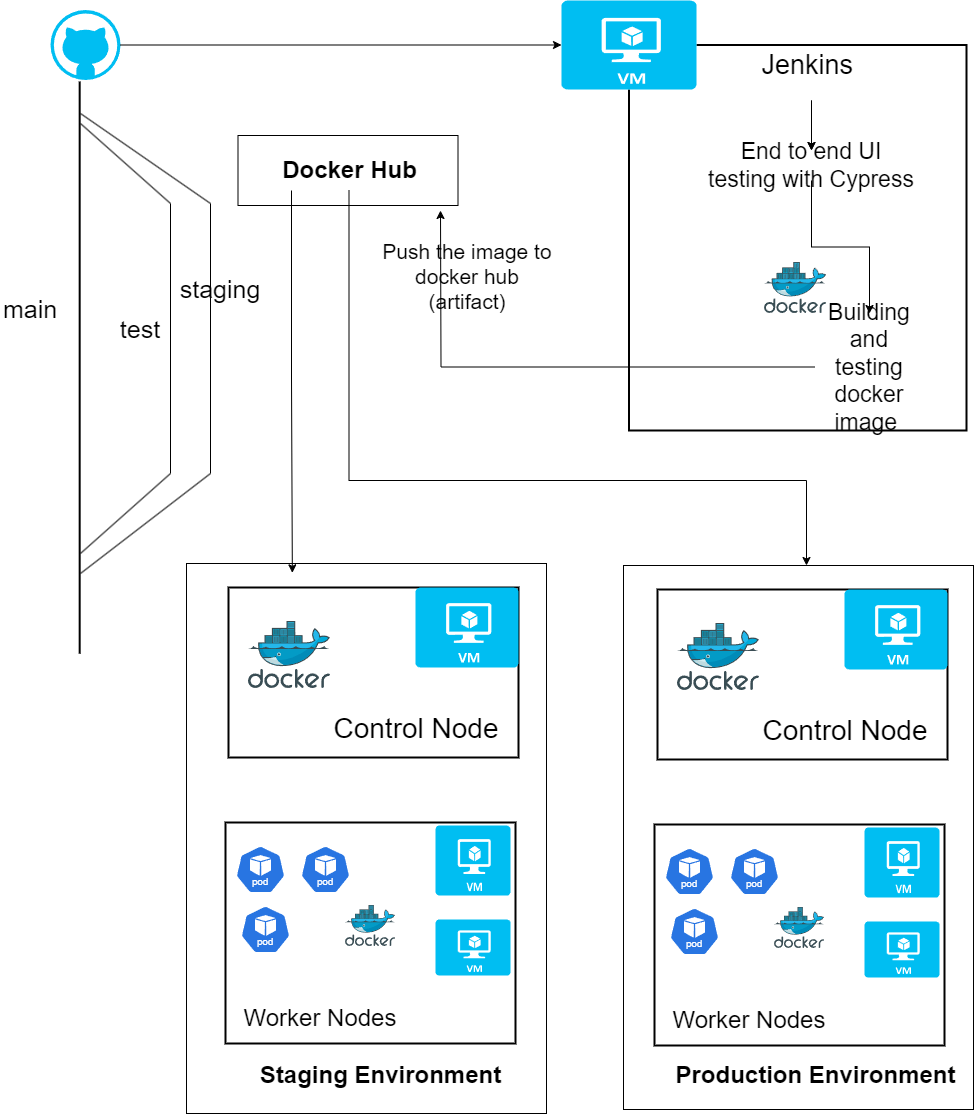

The diagram above was exported from draw.io. Its source (the exported page's mxGraphModel, read from the mxfile embedded in the PNG):
<mxGraphModel dx="1876" dy="1280" grid="1" gridSize="10" guides="1" tooltips="1" connect="1" arrows="1" fold="1" page="1" pageScale="1" pageWidth="850" pageHeight="1100" math="0" shadow="0">
  <root>
    <mxCell id="0" />
    <mxCell id="1" parent="0" />
    <mxCell id="asEpQmURS-C2WSz_2g-7-17" value="" style="rounded=0;whiteSpace=wrap;html=1;" vertex="1" parent="1">
      <mxGeometry x="623" y="605" width="350" height="544" as="geometry" />
    </mxCell>
    <mxCell id="JOQy6RyjEAPbyuUf8xPy-18" value="" style="rounded=0;whiteSpace=wrap;html=1;strokeWidth=2;" parent="1" vertex="1">
      <mxGeometry x="657" y="629" width="290" height="170" as="geometry" />
    </mxCell>
    <mxCell id="JOQy6RyjEAPbyuUf8xPy-15" value="" style="rounded=0;whiteSpace=wrap;html=1;strokeWidth=2;" parent="1" vertex="1">
      <mxGeometry x="654" y="864" width="290" height="221" as="geometry" />
    </mxCell>
    <mxCell id="JOQy6RyjEAPbyuUf8xPy-1" value="" style="verticalLabelPosition=bottom;html=1;verticalAlign=top;align=center;strokeColor=none;fillColor=#00BEF2;shape=mxgraph.azure.virtual_machine;strokeWidth=2;" parent="1" vertex="1">
      <mxGeometry x="864" y="961" width="75" height="56" as="geometry" />
    </mxCell>
    <mxCell id="JOQy6RyjEAPbyuUf8xPy-11" style="edgeStyle=orthogonalEdgeStyle;rounded=0;orthogonalLoop=1;jettySize=auto;html=1;exitX=0.5;exitY=1;exitDx=0;exitDy=0;exitPerimeter=0;endArrow=none;endFill=0;entryX=1;entryY=0.5;entryDx=0;entryDy=0;entryPerimeter=0;strokeWidth=2;" parent="1" source="JOQy6RyjEAPbyuUf8xPy-2" target="JOQy6RyjEAPbyuUf8xPy-2" edge="1">
      <mxGeometry relative="1" as="geometry">
        <mxPoint x="916" y="300" as="targetPoint" />
        <Array as="points">
          <mxPoint x="629" y="470" />
          <mxPoint x="966" y="470" />
          <mxPoint x="966" y="85" />
        </Array>
      </mxGeometry>
    </mxCell>
    <mxCell id="JOQy6RyjEAPbyuUf8xPy-2" value="" style="verticalLabelPosition=bottom;html=1;verticalAlign=top;align=center;strokeColor=none;fillColor=#00BEF2;shape=mxgraph.azure.virtual_machine;strokeWidth=2;" parent="1" vertex="1">
      <mxGeometry x="561" y="40" width="135" height="89" as="geometry" />
    </mxCell>
    <mxCell id="JOQy6RyjEAPbyuUf8xPy-3" value="" style="verticalLabelPosition=bottom;html=1;verticalAlign=top;align=center;strokeColor=none;fillColor=#00BEF2;shape=mxgraph.azure.virtual_machine;strokeWidth=2;" parent="1" vertex="1">
      <mxGeometry x="864" y="867" width="75" height="70" as="geometry" />
    </mxCell>
    <mxCell id="JOQy6RyjEAPbyuUf8xPy-4" value="" style="verticalLabelPosition=bottom;html=1;verticalAlign=top;align=center;strokeColor=none;fillColor=#00BEF2;shape=mxgraph.azure.virtual_machine;strokeWidth=2;" parent="1" vertex="1">
      <mxGeometry x="844" y="629" width="103" height="80" as="geometry" />
    </mxCell>
    <mxCell id="JOQy6RyjEAPbyuUf8xPy-7" style="edgeStyle=orthogonalEdgeStyle;rounded=0;orthogonalLoop=1;jettySize=auto;html=1;endArrow=none;endFill=0;strokeWidth=2;" parent="1" edge="1">
      <mxGeometry relative="1" as="geometry">
        <mxPoint x="79.17" y="693.18" as="targetPoint" />
        <mxPoint x="79.17000000000023" y="121.00124580907021" as="sourcePoint" />
      </mxGeometry>
    </mxCell>
    <mxCell id="asEpQmURS-C2WSz_2g-7-4" value="" style="edgeStyle=orthogonalEdgeStyle;rounded=0;orthogonalLoop=1;jettySize=auto;html=1;" edge="1" parent="1" source="JOQy6RyjEAPbyuUf8xPy-13" target="asEpQmURS-C2WSz_2g-7-1">
      <mxGeometry relative="1" as="geometry" />
    </mxCell>
    <mxCell id="asEpQmURS-C2WSz_2g-7-5" style="edgeStyle=orthogonalEdgeStyle;rounded=0;orthogonalLoop=1;jettySize=auto;html=1;exitX=0.5;exitY=1;exitDx=0;exitDy=0;entryX=0.5;entryY=0;entryDx=0;entryDy=0;" edge="1" parent="1" source="JOQy6RyjEAPbyuUf8xPy-13" target="asEpQmURS-C2WSz_2g-7-1">
      <mxGeometry relative="1" as="geometry" />
    </mxCell>
    <mxCell id="JOQy6RyjEAPbyuUf8xPy-13" value="&lt;font style=&quot;font-size: 27px;&quot;&gt;Jenkins&amp;nbsp;&lt;/font&gt;" style="text;html=1;align=center;verticalAlign=middle;whiteSpace=wrap;rounded=0;strokeWidth=2;" parent="1" vertex="1">
      <mxGeometry x="761" y="70" width="100" height="70" as="geometry" />
    </mxCell>
    <mxCell id="JOQy6RyjEAPbyuUf8xPy-14" value="" style="image;sketch=0;aspect=fixed;html=1;points=[];align=center;fontSize=12;image=img/lib/mscae/Docker.svg;strokeWidth=2;" parent="1" vertex="1">
      <mxGeometry x="764" y="302" width="62.2" height="51" as="geometry" />
    </mxCell>
    <mxCell id="JOQy6RyjEAPbyuUf8xPy-16" value="&lt;font style=&quot;font-size: 24px;&quot;&gt;Worker Nodes&lt;/font&gt;" style="text;html=1;align=center;verticalAlign=middle;whiteSpace=wrap;rounded=0;strokeWidth=2;" parent="1" vertex="1">
      <mxGeometry x="669" y="1045" width="160" height="30" as="geometry" />
    </mxCell>
    <mxCell id="JOQy6RyjEAPbyuUf8xPy-17" value="&lt;font style=&quot;font-size: 28px;&quot;&gt;Control Node&lt;/font&gt;" style="text;html=1;align=center;verticalAlign=middle;whiteSpace=wrap;rounded=0;strokeWidth=2;" parent="1" vertex="1">
      <mxGeometry x="755" y="755" width="180" height="30" as="geometry" />
    </mxCell>
    <mxCell id="JOQy6RyjEAPbyuUf8xPy-19" value="" style="image;sketch=0;aspect=fixed;html=1;points=[];align=center;fontSize=12;image=img/lib/mscae/Docker.svg;strokeWidth=2;" parent="1" vertex="1">
      <mxGeometry x="677" y="662.76" width="82" height="67.24" as="geometry" />
    </mxCell>
    <mxCell id="JOQy6RyjEAPbyuUf8xPy-22" value="" style="aspect=fixed;sketch=0;html=1;dashed=0;whitespace=wrap;verticalLabelPosition=bottom;verticalAlign=top;fillColor=#2875E2;strokeColor=#ffffff;points=[[0.005,0.63,0],[0.1,0.2,0],[0.9,0.2,0],[0.5,0,0],[0.995,0.63,0],[0.72,0.99,0],[0.5,1,0],[0.28,0.99,0]];shape=mxgraph.kubernetes.icon2;kubernetesLabel=1;prIcon=pod;strokeWidth=2;" parent="1" vertex="1">
      <mxGeometry x="729" y="887" width="50" height="48" as="geometry" />
    </mxCell>
    <mxCell id="JOQy6RyjEAPbyuUf8xPy-23" value="" style="aspect=fixed;sketch=0;html=1;dashed=0;whitespace=wrap;verticalLabelPosition=bottom;verticalAlign=top;fillColor=#2875E2;strokeColor=#ffffff;points=[[0.005,0.63,0],[0.1,0.2,0],[0.9,0.2,0],[0.5,0,0],[0.995,0.63,0],[0.72,0.99,0],[0.5,1,0],[0.28,0.99,0]];shape=mxgraph.kubernetes.icon2;kubernetesLabel=1;prIcon=pod;strokeWidth=2;" parent="1" vertex="1">
      <mxGeometry x="669" y="947" width="50" height="48" as="geometry" />
    </mxCell>
    <mxCell id="JOQy6RyjEAPbyuUf8xPy-24" value="" style="aspect=fixed;sketch=0;html=1;dashed=0;whitespace=wrap;verticalLabelPosition=bottom;verticalAlign=top;fillColor=#2875E2;strokeColor=#ffffff;points=[[0.005,0.63,0],[0.1,0.2,0],[0.9,0.2,0],[0.5,0,0],[0.995,0.63,0],[0.72,0.99,0],[0.5,1,0],[0.28,0.99,0]];shape=mxgraph.kubernetes.icon2;kubernetesLabel=1;prIcon=pod;strokeWidth=2;" parent="1" vertex="1">
      <mxGeometry x="664" y="887" width="50" height="48" as="geometry" />
    </mxCell>
    <mxCell id="JOQy6RyjEAPbyuUf8xPy-25" value="" style="image;sketch=0;aspect=fixed;html=1;points=[];align=center;fontSize=12;image=img/lib/mscae/Docker.svg;strokeWidth=2;" parent="1" vertex="1">
      <mxGeometry x="774" y="947" width="50" height="41" as="geometry" />
    </mxCell>
    <mxCell id="JOQy6RyjEAPbyuUf8xPy-30" value="" style="endArrow=none;html=1;rounded=0;" parent="1" edge="1">
      <mxGeometry width="50" height="50" relative="1" as="geometry">
        <mxPoint x="80" y="593" as="sourcePoint" />
        <mxPoint x="170" y="513" as="targetPoint" />
      </mxGeometry>
    </mxCell>
    <mxCell id="JOQy6RyjEAPbyuUf8xPy-31" value="" style="endArrow=none;html=1;rounded=0;" parent="1" edge="1">
      <mxGeometry width="50" height="50" relative="1" as="geometry">
        <mxPoint x="170" y="513" as="sourcePoint" />
        <mxPoint x="170" y="243" as="targetPoint" />
      </mxGeometry>
    </mxCell>
    <mxCell id="JOQy6RyjEAPbyuUf8xPy-32" value="" style="endArrow=none;html=1;rounded=0;" parent="1" edge="1">
      <mxGeometry width="50" height="50" relative="1" as="geometry">
        <mxPoint x="170" y="243" as="sourcePoint" />
        <mxPoint x="80" y="163" as="targetPoint" />
      </mxGeometry>
    </mxCell>
    <mxCell id="JOQy6RyjEAPbyuUf8xPy-33" value="" style="endArrow=none;html=1;rounded=0;" parent="1" edge="1">
      <mxGeometry width="50" height="50" relative="1" as="geometry">
        <mxPoint x="80" y="613" as="sourcePoint" />
        <mxPoint x="210" y="513" as="targetPoint" />
      </mxGeometry>
    </mxCell>
    <mxCell id="JOQy6RyjEAPbyuUf8xPy-34" value="" style="endArrow=none;html=1;rounded=0;" parent="1" edge="1">
      <mxGeometry width="50" height="50" relative="1" as="geometry">
        <mxPoint x="210" y="513" as="sourcePoint" />
        <mxPoint x="210" y="243" as="targetPoint" />
      </mxGeometry>
    </mxCell>
    <mxCell id="JOQy6RyjEAPbyuUf8xPy-35" value="" style="endArrow=none;html=1;rounded=0;" parent="1" edge="1">
      <mxGeometry width="50" height="50" relative="1" as="geometry">
        <mxPoint x="210" y="243" as="sourcePoint" />
        <mxPoint x="80" y="153" as="targetPoint" />
      </mxGeometry>
    </mxCell>
    <mxCell id="JOQy6RyjEAPbyuUf8xPy-37" value="" style="rounded=0;whiteSpace=wrap;html=1;" parent="1" vertex="1">
      <mxGeometry x="237.5" y="175" width="220" height="70" as="geometry" />
    </mxCell>
    <mxCell id="asEpQmURS-C2WSz_2g-7-23" style="edgeStyle=orthogonalEdgeStyle;rounded=0;orthogonalLoop=1;jettySize=auto;html=1;" edge="1" parent="1" source="JOQy6RyjEAPbyuUf8xPy-38" target="asEpQmURS-C2WSz_2g-7-17">
      <mxGeometry relative="1" as="geometry">
        <Array as="points">
          <mxPoint x="349" y="520" />
          <mxPoint x="806" y="520" />
        </Array>
      </mxGeometry>
    </mxCell>
    <mxCell id="JOQy6RyjEAPbyuUf8xPy-38" value="Docker Hub" style="text;strokeColor=none;fillColor=none;html=1;fontSize=24;fontStyle=1;verticalAlign=middle;align=center;" parent="1" vertex="1">
      <mxGeometry x="291" y="190" width="115" height="40" as="geometry" />
    </mxCell>
    <mxCell id="JOQy6RyjEAPbyuUf8xPy-40" value="&lt;font style=&quot;font-size: 25px;&quot;&gt;test&lt;/font&gt;" style="text;html=1;align=center;verticalAlign=middle;whiteSpace=wrap;rounded=0;" parent="1" vertex="1">
      <mxGeometry x="110" y="353" width="60" height="30" as="geometry" />
    </mxCell>
    <mxCell id="JOQy6RyjEAPbyuUf8xPy-43" value="&lt;span style=&quot;font-size: 25px;&quot;&gt;staging&lt;/span&gt;" style="text;html=1;align=center;verticalAlign=middle;whiteSpace=wrap;rounded=0;" parent="1" vertex="1">
      <mxGeometry x="190" y="313" width="60" height="30" as="geometry" />
    </mxCell>
    <mxCell id="JOQy6RyjEAPbyuUf8xPy-48" value="&lt;font style=&quot;font-size: 25px;&quot;&gt;main&lt;/font&gt;" style="text;html=1;align=center;verticalAlign=middle;whiteSpace=wrap;rounded=0;" parent="1" vertex="1">
      <mxGeometry y="333" width="60" height="30" as="geometry" />
    </mxCell>
    <mxCell id="asEpQmURS-C2WSz_2g-7-12" style="edgeStyle=orthogonalEdgeStyle;rounded=0;orthogonalLoop=1;jettySize=auto;html=1;entryX=0.5;entryY=0;entryDx=0;entryDy=0;" edge="1" parent="1" source="asEpQmURS-C2WSz_2g-7-1" target="asEpQmURS-C2WSz_2g-7-7">
      <mxGeometry relative="1" as="geometry" />
    </mxCell>
    <mxCell id="asEpQmURS-C2WSz_2g-7-1" value="&lt;span style=&quot;font-size: 23px;&quot;&gt;End to end UI testing with Cypress&lt;/span&gt;" style="text;html=1;align=center;verticalAlign=middle;whiteSpace=wrap;rounded=0;" vertex="1" parent="1">
      <mxGeometry x="706" y="190" width="210" height="30" as="geometry" />
    </mxCell>
    <mxCell id="asEpQmURS-C2WSz_2g-7-2" value="" style="verticalLabelPosition=bottom;html=1;verticalAlign=top;align=center;strokeColor=none;fillColor=#00BEF2;shape=mxgraph.azure.github_code;pointerEvents=1;" vertex="1" parent="1">
      <mxGeometry x="50" y="49.5" width="70" height="70" as="geometry" />
    </mxCell>
    <mxCell id="asEpQmURS-C2WSz_2g-7-3" style="edgeStyle=orthogonalEdgeStyle;rounded=0;orthogonalLoop=1;jettySize=auto;html=1;exitX=1;exitY=0.5;exitDx=0;exitDy=0;exitPerimeter=0;entryX=0;entryY=0.5;entryDx=0;entryDy=0;entryPerimeter=0;" edge="1" parent="1" source="asEpQmURS-C2WSz_2g-7-2" target="JOQy6RyjEAPbyuUf8xPy-2">
      <mxGeometry relative="1" as="geometry" />
    </mxCell>
    <mxCell id="asEpQmURS-C2WSz_2g-7-13" style="edgeStyle=orthogonalEdgeStyle;rounded=0;orthogonalLoop=1;jettySize=auto;html=1;" edge="1" parent="1" source="asEpQmURS-C2WSz_2g-7-7">
      <mxGeometry relative="1" as="geometry">
        <mxPoint x="440" y="250" as="targetPoint" />
      </mxGeometry>
    </mxCell>
    <mxCell id="asEpQmURS-C2WSz_2g-7-7" value="&lt;font style=&quot;font-size: 23px;&quot;&gt;Building and testing docker image&amp;nbsp;&lt;/font&gt;" style="text;html=1;align=center;verticalAlign=middle;whiteSpace=wrap;rounded=0;" vertex="1" parent="1">
      <mxGeometry x="814" y="353" width="110" height="107" as="geometry" />
    </mxCell>
    <mxCell id="asEpQmURS-C2WSz_2g-7-9" style="edgeStyle=orthogonalEdgeStyle;rounded=0;orthogonalLoop=1;jettySize=auto;html=1;exitX=0.5;exitY=1;exitDx=0;exitDy=0;" edge="1" parent="1" source="JOQy6RyjEAPbyuUf8xPy-13" target="JOQy6RyjEAPbyuUf8xPy-13">
      <mxGeometry relative="1" as="geometry" />
    </mxCell>
    <mxCell id="asEpQmURS-C2WSz_2g-7-14" value="&lt;font style=&quot;font-size: 21px;&quot;&gt;Push the image to docker hub&lt;/font&gt;&lt;div&gt;&lt;font style=&quot;font-size: 21px;&quot;&gt;(artifact)&lt;/font&gt;&lt;/div&gt;" style="text;html=1;align=center;verticalAlign=middle;whiteSpace=wrap;rounded=0;" vertex="1" parent="1">
      <mxGeometry x="366" y="279" width="202" height="74" as="geometry" />
    </mxCell>
    <mxCell id="asEpQmURS-C2WSz_2g-7-19" value="Production Environment" style="text;strokeColor=none;fillColor=none;html=1;fontSize=24;fontStyle=1;verticalAlign=middle;align=center;" vertex="1" parent="1">
      <mxGeometry x="679" y="1095" width="271" height="40" as="geometry" />
    </mxCell>
    <mxCell id="asEpQmURS-C2WSz_2g-7-24" value="" style="rounded=0;whiteSpace=wrap;html=1;" vertex="1" parent="1">
      <mxGeometry x="186" y="603" width="360" height="550" as="geometry" />
    </mxCell>
    <mxCell id="asEpQmURS-C2WSz_2g-7-25" value="" style="rounded=0;whiteSpace=wrap;html=1;strokeWidth=2;" vertex="1" parent="1">
      <mxGeometry x="228" y="627" width="290" height="170" as="geometry" />
    </mxCell>
    <mxCell id="asEpQmURS-C2WSz_2g-7-26" value="" style="rounded=0;whiteSpace=wrap;html=1;strokeWidth=2;" vertex="1" parent="1">
      <mxGeometry x="225" y="862" width="290" height="221" as="geometry" />
    </mxCell>
    <mxCell id="asEpQmURS-C2WSz_2g-7-27" value="" style="verticalLabelPosition=bottom;html=1;verticalAlign=top;align=center;strokeColor=none;fillColor=#00BEF2;shape=mxgraph.azure.virtual_machine;strokeWidth=2;" vertex="1" parent="1">
      <mxGeometry x="435" y="959" width="75" height="56" as="geometry" />
    </mxCell>
    <mxCell id="asEpQmURS-C2WSz_2g-7-28" value="" style="verticalLabelPosition=bottom;html=1;verticalAlign=top;align=center;strokeColor=none;fillColor=#00BEF2;shape=mxgraph.azure.virtual_machine;strokeWidth=2;" vertex="1" parent="1">
      <mxGeometry x="435" y="865" width="75" height="70" as="geometry" />
    </mxCell>
    <mxCell id="asEpQmURS-C2WSz_2g-7-29" value="" style="verticalLabelPosition=bottom;html=1;verticalAlign=top;align=center;strokeColor=none;fillColor=#00BEF2;shape=mxgraph.azure.virtual_machine;strokeWidth=2;" vertex="1" parent="1">
      <mxGeometry x="415" y="627" width="103" height="80" as="geometry" />
    </mxCell>
    <mxCell id="asEpQmURS-C2WSz_2g-7-30" value="&lt;font style=&quot;font-size: 24px;&quot;&gt;Worker Nodes&lt;/font&gt;" style="text;html=1;align=center;verticalAlign=middle;whiteSpace=wrap;rounded=0;strokeWidth=2;" vertex="1" parent="1">
      <mxGeometry x="240" y="1043" width="160" height="30" as="geometry" />
    </mxCell>
    <mxCell id="asEpQmURS-C2WSz_2g-7-31" value="&lt;font style=&quot;font-size: 28px;&quot;&gt;Control Node&lt;/font&gt;" style="text;html=1;align=center;verticalAlign=middle;whiteSpace=wrap;rounded=0;strokeWidth=2;" vertex="1" parent="1">
      <mxGeometry x="326" y="753" width="180" height="30" as="geometry" />
    </mxCell>
    <mxCell id="asEpQmURS-C2WSz_2g-7-32" value="" style="image;sketch=0;aspect=fixed;html=1;points=[];align=center;fontSize=12;image=img/lib/mscae/Docker.svg;strokeWidth=2;" vertex="1" parent="1">
      <mxGeometry x="248" y="660.76" width="82" height="67.24" as="geometry" />
    </mxCell>
    <mxCell id="asEpQmURS-C2WSz_2g-7-33" value="" style="aspect=fixed;sketch=0;html=1;dashed=0;whitespace=wrap;verticalLabelPosition=bottom;verticalAlign=top;fillColor=#2875E2;strokeColor=#ffffff;points=[[0.005,0.63,0],[0.1,0.2,0],[0.9,0.2,0],[0.5,0,0],[0.995,0.63,0],[0.72,0.99,0],[0.5,1,0],[0.28,0.99,0]];shape=mxgraph.kubernetes.icon2;kubernetesLabel=1;prIcon=pod;strokeWidth=2;" vertex="1" parent="1">
      <mxGeometry x="300" y="885" width="50" height="48" as="geometry" />
    </mxCell>
    <mxCell id="asEpQmURS-C2WSz_2g-7-34" value="" style="aspect=fixed;sketch=0;html=1;dashed=0;whitespace=wrap;verticalLabelPosition=bottom;verticalAlign=top;fillColor=#2875E2;strokeColor=#ffffff;points=[[0.005,0.63,0],[0.1,0.2,0],[0.9,0.2,0],[0.5,0,0],[0.995,0.63,0],[0.72,0.99,0],[0.5,1,0],[0.28,0.99,0]];shape=mxgraph.kubernetes.icon2;kubernetesLabel=1;prIcon=pod;strokeWidth=2;" vertex="1" parent="1">
      <mxGeometry x="240" y="945" width="50" height="48" as="geometry" />
    </mxCell>
    <mxCell id="asEpQmURS-C2WSz_2g-7-35" value="" style="aspect=fixed;sketch=0;html=1;dashed=0;whitespace=wrap;verticalLabelPosition=bottom;verticalAlign=top;fillColor=#2875E2;strokeColor=#ffffff;points=[[0.005,0.63,0],[0.1,0.2,0],[0.9,0.2,0],[0.5,0,0],[0.995,0.63,0],[0.72,0.99,0],[0.5,1,0],[0.28,0.99,0]];shape=mxgraph.kubernetes.icon2;kubernetesLabel=1;prIcon=pod;strokeWidth=2;" vertex="1" parent="1">
      <mxGeometry x="235" y="885" width="50" height="48" as="geometry" />
    </mxCell>
    <mxCell id="asEpQmURS-C2WSz_2g-7-36" value="" style="image;sketch=0;aspect=fixed;html=1;points=[];align=center;fontSize=12;image=img/lib/mscae/Docker.svg;strokeWidth=2;" vertex="1" parent="1">
      <mxGeometry x="345" y="945" width="50" height="41" as="geometry" />
    </mxCell>
    <mxCell id="asEpQmURS-C2WSz_2g-7-37" value="Staging Environment" style="text;strokeColor=none;fillColor=none;html=1;fontSize=24;fontStyle=1;verticalAlign=middle;align=center;" vertex="1" parent="1">
      <mxGeometry x="244" y="1095" width="271" height="40" as="geometry" />
    </mxCell>
    <mxCell id="asEpQmURS-C2WSz_2g-7-40" style="edgeStyle=orthogonalEdgeStyle;rounded=0;orthogonalLoop=1;jettySize=auto;html=1;exitX=0;exitY=1;exitDx=0;exitDy=0;entryX=0.294;entryY=0.017;entryDx=0;entryDy=0;entryPerimeter=0;" edge="1" parent="1" source="JOQy6RyjEAPbyuUf8xPy-38" target="asEpQmURS-C2WSz_2g-7-24">
      <mxGeometry relative="1" as="geometry" />
    </mxCell>
  </root>
</mxGraphModel>